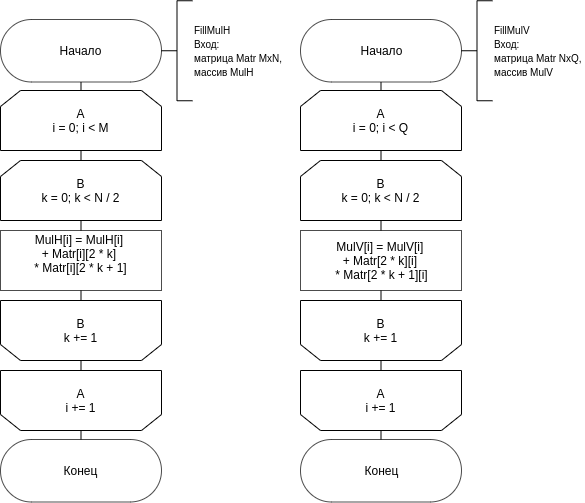

The diagram above was exported from draw.io. Its source (the exported page's mxGraphModel, read from the mxfile embedded in the PNG):
<mxGraphModel dx="1471" dy="660" grid="1" gridSize="10" guides="1" tooltips="1" connect="1" arrows="1" fold="1" page="1" pageScale="1" pageWidth="850" pageHeight="1100" math="0" shadow="0">
  <root>
    <mxCell id="E3k7YbVM_Fn01af8zPY8-0" />
    <mxCell id="E3k7YbVM_Fn01af8zPY8-1" parent="E3k7YbVM_Fn01af8zPY8-0" />
    <mxCell id="x-fiMu7jPzaok7oVZG_i-3" style="edgeStyle=orthogonalEdgeStyle;rounded=0;orthogonalLoop=1;jettySize=auto;html=1;exitX=0.5;exitY=0;exitDx=0;exitDy=0;entryX=0.5;entryY=0.5;entryDx=0;entryDy=31.25;entryPerimeter=0;endArrow=none;endFill=0;" edge="1" parent="E3k7YbVM_Fn01af8zPY8-1" source="v65Si7AUmJrWOlVa6Fc_-0" target="jyzjDotNnh6K9z8ZA7Xm-0">
      <mxGeometry relative="1" as="geometry" />
    </mxCell>
    <mxCell id="v65Si7AUmJrWOlVa6Fc_-0" value="A&lt;br&gt;i = 0; i &amp;lt; M" style="shape=loopLimit;whiteSpace=wrap;html=1;" vertex="1" parent="E3k7YbVM_Fn01af8zPY8-1">
      <mxGeometry x="40" y="111" width="161" height="60" as="geometry" />
    </mxCell>
    <mxCell id="v65Si7AUmJrWOlVa6Fc_-1" style="edgeStyle=orthogonalEdgeStyle;rounded=0;orthogonalLoop=1;jettySize=auto;html=1;exitX=0.5;exitY=0;exitDx=0;exitDy=0;entryX=0.5;entryY=1;entryDx=0;entryDy=0;endArrow=none;endFill=0;" edge="1" parent="E3k7YbVM_Fn01af8zPY8-1" source="v65Si7AUmJrWOlVa6Fc_-2" target="v65Si7AUmJrWOlVa6Fc_-0">
      <mxGeometry relative="1" as="geometry" />
    </mxCell>
    <mxCell id="v65Si7AUmJrWOlVa6Fc_-2" value="B&lt;br&gt;k = 0; k &amp;lt; N / 2" style="shape=loopLimit;whiteSpace=wrap;html=1;" vertex="1" parent="E3k7YbVM_Fn01af8zPY8-1">
      <mxGeometry x="40" y="181" width="161" height="60" as="geometry" />
    </mxCell>
    <mxCell id="v65Si7AUmJrWOlVa6Fc_-3" style="edgeStyle=orthogonalEdgeStyle;rounded=0;orthogonalLoop=1;jettySize=auto;html=1;exitX=0.5;exitY=1;exitDx=0;exitDy=0;entryX=0.5;entryY=1;entryDx=0;entryDy=0;endArrow=none;endFill=0;" edge="1" parent="E3k7YbVM_Fn01af8zPY8-1" source="v65Si7AUmJrWOlVa6Fc_-5" target="v65Si7AUmJrWOlVa6Fc_-7">
      <mxGeometry relative="1" as="geometry" />
    </mxCell>
    <mxCell id="v65Si7AUmJrWOlVa6Fc_-4" style="edgeStyle=orthogonalEdgeStyle;rounded=0;orthogonalLoop=1;jettySize=auto;html=1;exitX=0.5;exitY=0;exitDx=0;exitDy=0;entryX=0.5;entryY=1;entryDx=0;entryDy=0;endArrow=none;endFill=0;" edge="1" parent="E3k7YbVM_Fn01af8zPY8-1" source="v65Si7AUmJrWOlVa6Fc_-5" target="v65Si7AUmJrWOlVa6Fc_-2">
      <mxGeometry relative="1" as="geometry" />
    </mxCell>
    <mxCell id="v65Si7AUmJrWOlVa6Fc_-5" value="&lt;div&gt;&lt;span&gt;MulH[i] =&lt;/span&gt;&lt;span&gt;&amp;nbsp;MulH[i]&amp;nbsp;&lt;/span&gt;&lt;/div&gt;&lt;div&gt;&lt;span&gt;+ Matr[i][2 * k]&amp;nbsp;&lt;/span&gt;&lt;br&gt;&lt;/div&gt;&lt;div&gt;&lt;span&gt;* Matr[i][2 * k + 1]&lt;/span&gt;&lt;/div&gt;&lt;div&gt;&lt;br&gt;&lt;/div&gt;" style="html=1;dashed=0;whitespace=wrap;sketch=0;strokeWidth=1;fillColor=#ffffff;gradientColor=none;opacity=70;" vertex="1" parent="E3k7YbVM_Fn01af8zPY8-1">
      <mxGeometry x="40" y="251" width="161" height="60" as="geometry" />
    </mxCell>
    <mxCell id="v65Si7AUmJrWOlVa6Fc_-6" style="edgeStyle=orthogonalEdgeStyle;rounded=0;orthogonalLoop=1;jettySize=auto;html=1;exitX=0.5;exitY=0;exitDx=0;exitDy=0;entryX=0.5;entryY=1;entryDx=0;entryDy=0;endArrow=none;endFill=0;" edge="1" parent="E3k7YbVM_Fn01af8zPY8-1" source="v65Si7AUmJrWOlVa6Fc_-7" target="v65Si7AUmJrWOlVa6Fc_-8">
      <mxGeometry relative="1" as="geometry" />
    </mxCell>
    <mxCell id="v65Si7AUmJrWOlVa6Fc_-7" value="B&lt;br&gt;k += 1" style="shape=loopLimit;whiteSpace=wrap;html=1;direction=west;" vertex="1" parent="E3k7YbVM_Fn01af8zPY8-1">
      <mxGeometry x="40" y="321" width="161" height="60" as="geometry" />
    </mxCell>
    <mxCell id="agZKb3siRQr0f0pqngb7-2" style="edgeStyle=orthogonalEdgeStyle;rounded=0;orthogonalLoop=1;jettySize=auto;html=1;exitX=0.5;exitY=0;exitDx=0;exitDy=0;entryX=0.5;entryY=0.5;entryDx=0;entryDy=-31.25;entryPerimeter=0;endArrow=none;endFill=0;" edge="1" parent="E3k7YbVM_Fn01af8zPY8-1" source="v65Si7AUmJrWOlVa6Fc_-8" target="agZKb3siRQr0f0pqngb7-0">
      <mxGeometry relative="1" as="geometry" />
    </mxCell>
    <mxCell id="v65Si7AUmJrWOlVa6Fc_-8" value="A&lt;br&gt;i += 1" style="shape=loopLimit;whiteSpace=wrap;html=1;direction=west;" vertex="1" parent="E3k7YbVM_Fn01af8zPY8-1">
      <mxGeometry x="40" y="391" width="161" height="60" as="geometry" />
    </mxCell>
    <mxCell id="jyzjDotNnh6K9z8ZA7Xm-0" value="Начало" style="html=1;dashed=0;whitespace=wrap;shape=mxgraph.dfd.start;sketch=0;strokeWidth=1;fillColor=#ffffff;gradientColor=none;opacity=70;" vertex="1" parent="E3k7YbVM_Fn01af8zPY8-1">
      <mxGeometry x="40" y="40" width="161" height="62.5" as="geometry" />
    </mxCell>
    <mxCell id="x-fiMu7jPzaok7oVZG_i-2" style="edgeStyle=orthogonalEdgeStyle;rounded=0;orthogonalLoop=1;jettySize=auto;html=1;exitX=0;exitY=0.5;exitDx=0;exitDy=0;exitPerimeter=0;entryX=1;entryY=0.5;entryDx=0;entryDy=0;entryPerimeter=0;endArrow=none;endFill=0;" edge="1" parent="E3k7YbVM_Fn01af8zPY8-1" source="x-fiMu7jPzaok7oVZG_i-0" target="jyzjDotNnh6K9z8ZA7Xm-0">
      <mxGeometry relative="1" as="geometry" />
    </mxCell>
    <mxCell id="x-fiMu7jPzaok7oVZG_i-0" value="&lt;font style=&quot;font-size: 10px&quot;&gt;FillMulH&lt;br&gt;Вход: &lt;br&gt;матрица Matr MxN, &lt;br&gt;массив MulH&lt;br&gt;&lt;/font&gt;" style="strokeWidth=1;html=1;shape=mxgraph.flowchart.annotation_2;align=left;labelPosition=right;pointerEvents=1;" vertex="1" parent="E3k7YbVM_Fn01af8zPY8-1">
      <mxGeometry x="201" y="21.25" width="31" height="100" as="geometry" />
    </mxCell>
    <mxCell id="x-fiMu7jPzaok7oVZG_i-4" style="edgeStyle=orthogonalEdgeStyle;rounded=0;orthogonalLoop=1;jettySize=auto;html=1;exitX=0.5;exitY=0;exitDx=0;exitDy=0;entryX=0.5;entryY=0.5;entryDx=0;entryDy=31.25;entryPerimeter=0;endArrow=none;endFill=0;" edge="1" parent="E3k7YbVM_Fn01af8zPY8-1" source="x-fiMu7jPzaok7oVZG_i-5" target="x-fiMu7jPzaok7oVZG_i-14">
      <mxGeometry relative="1" as="geometry" />
    </mxCell>
    <mxCell id="x-fiMu7jPzaok7oVZG_i-5" value="A&lt;br&gt;i = 0; i &amp;lt; Q" style="shape=loopLimit;whiteSpace=wrap;html=1;" vertex="1" parent="E3k7YbVM_Fn01af8zPY8-1">
      <mxGeometry x="340" y="111" width="161" height="60" as="geometry" />
    </mxCell>
    <mxCell id="x-fiMu7jPzaok7oVZG_i-6" style="edgeStyle=orthogonalEdgeStyle;rounded=0;orthogonalLoop=1;jettySize=auto;html=1;exitX=0.5;exitY=0;exitDx=0;exitDy=0;entryX=0.5;entryY=1;entryDx=0;entryDy=0;endArrow=none;endFill=0;" edge="1" parent="E3k7YbVM_Fn01af8zPY8-1" source="x-fiMu7jPzaok7oVZG_i-7" target="x-fiMu7jPzaok7oVZG_i-5">
      <mxGeometry relative="1" as="geometry" />
    </mxCell>
    <mxCell id="x-fiMu7jPzaok7oVZG_i-7" value="B&lt;br&gt;k = 0; k &amp;lt; N / 2" style="shape=loopLimit;whiteSpace=wrap;html=1;" vertex="1" parent="E3k7YbVM_Fn01af8zPY8-1">
      <mxGeometry x="340" y="181" width="161" height="60" as="geometry" />
    </mxCell>
    <mxCell id="x-fiMu7jPzaok7oVZG_i-8" style="edgeStyle=orthogonalEdgeStyle;rounded=0;orthogonalLoop=1;jettySize=auto;html=1;exitX=0.5;exitY=1;exitDx=0;exitDy=0;entryX=0.5;entryY=1;entryDx=0;entryDy=0;endArrow=none;endFill=0;" edge="1" parent="E3k7YbVM_Fn01af8zPY8-1" source="x-fiMu7jPzaok7oVZG_i-10" target="x-fiMu7jPzaok7oVZG_i-12">
      <mxGeometry relative="1" as="geometry" />
    </mxCell>
    <mxCell id="x-fiMu7jPzaok7oVZG_i-9" style="edgeStyle=orthogonalEdgeStyle;rounded=0;orthogonalLoop=1;jettySize=auto;html=1;exitX=0.5;exitY=0;exitDx=0;exitDy=0;entryX=0.5;entryY=1;entryDx=0;entryDy=0;endArrow=none;endFill=0;" edge="1" parent="E3k7YbVM_Fn01af8zPY8-1" source="x-fiMu7jPzaok7oVZG_i-10" target="x-fiMu7jPzaok7oVZG_i-7">
      <mxGeometry relative="1" as="geometry" />
    </mxCell>
    <mxCell id="x-fiMu7jPzaok7oVZG_i-10" value="&lt;div&gt;&lt;div&gt;MulV[i] = MulV[i]&amp;nbsp;&lt;/div&gt;&lt;div&gt;+ Matr[2 * k][i]&amp;nbsp;&lt;/div&gt;&lt;div&gt;* Matr[2 * k + 1][i]&lt;/div&gt;&lt;/div&gt;" style="html=1;dashed=0;whitespace=wrap;sketch=0;strokeWidth=1;fillColor=#ffffff;gradientColor=none;opacity=70;" vertex="1" parent="E3k7YbVM_Fn01af8zPY8-1">
      <mxGeometry x="340" y="251" width="161" height="60" as="geometry" />
    </mxCell>
    <mxCell id="x-fiMu7jPzaok7oVZG_i-11" style="edgeStyle=orthogonalEdgeStyle;rounded=0;orthogonalLoop=1;jettySize=auto;html=1;exitX=0.5;exitY=0;exitDx=0;exitDy=0;entryX=0.5;entryY=1;entryDx=0;entryDy=0;endArrow=none;endFill=0;" edge="1" parent="E3k7YbVM_Fn01af8zPY8-1" source="x-fiMu7jPzaok7oVZG_i-12" target="x-fiMu7jPzaok7oVZG_i-13">
      <mxGeometry relative="1" as="geometry" />
    </mxCell>
    <mxCell id="x-fiMu7jPzaok7oVZG_i-12" value="B&lt;br&gt;k += 1" style="shape=loopLimit;whiteSpace=wrap;html=1;direction=west;" vertex="1" parent="E3k7YbVM_Fn01af8zPY8-1">
      <mxGeometry x="340" y="321" width="161" height="60" as="geometry" />
    </mxCell>
    <mxCell id="agZKb3siRQr0f0pqngb7-4" style="edgeStyle=orthogonalEdgeStyle;rounded=0;orthogonalLoop=1;jettySize=auto;html=1;exitX=0.5;exitY=0;exitDx=0;exitDy=0;entryX=0.5;entryY=0.5;entryDx=0;entryDy=-31.25;entryPerimeter=0;endArrow=none;endFill=0;" edge="1" parent="E3k7YbVM_Fn01af8zPY8-1" source="x-fiMu7jPzaok7oVZG_i-13" target="agZKb3siRQr0f0pqngb7-1">
      <mxGeometry relative="1" as="geometry" />
    </mxCell>
    <mxCell id="x-fiMu7jPzaok7oVZG_i-13" value="A&lt;br&gt;i += 1" style="shape=loopLimit;whiteSpace=wrap;html=1;direction=west;" vertex="1" parent="E3k7YbVM_Fn01af8zPY8-1">
      <mxGeometry x="340" y="391" width="161" height="60" as="geometry" />
    </mxCell>
    <mxCell id="x-fiMu7jPzaok7oVZG_i-14" value="Начало" style="html=1;dashed=0;whitespace=wrap;shape=mxgraph.dfd.start;sketch=0;strokeWidth=1;fillColor=#ffffff;gradientColor=none;opacity=70;" vertex="1" parent="E3k7YbVM_Fn01af8zPY8-1">
      <mxGeometry x="340" y="40" width="161" height="62.5" as="geometry" />
    </mxCell>
    <mxCell id="x-fiMu7jPzaok7oVZG_i-16" value="&lt;font style=&quot;font-size: 10px&quot;&gt;FillMulV&lt;br&gt;Вход: &lt;br&gt;матрица Matr NxQ, &lt;br&gt;массив MulV&amp;nbsp;&lt;/font&gt;" style="strokeWidth=1;html=1;shape=mxgraph.flowchart.annotation_2;align=left;labelPosition=right;pointerEvents=1;" vertex="1" parent="E3k7YbVM_Fn01af8zPY8-1">
      <mxGeometry x="501" y="21.25" width="31" height="100" as="geometry" />
    </mxCell>
    <mxCell id="agZKb3siRQr0f0pqngb7-0" value="Конец" style="html=1;dashed=0;whitespace=wrap;shape=mxgraph.dfd.start;sketch=0;strokeWidth=1;fillColor=#ffffff;gradientColor=none;opacity=70;" vertex="1" parent="E3k7YbVM_Fn01af8zPY8-1">
      <mxGeometry x="40" y="460" width="161" height="62.5" as="geometry" />
    </mxCell>
    <mxCell id="agZKb3siRQr0f0pqngb7-1" value="Конец" style="html=1;dashed=0;whitespace=wrap;shape=mxgraph.dfd.start;sketch=0;strokeWidth=1;fillColor=#ffffff;gradientColor=none;opacity=70;" vertex="1" parent="E3k7YbVM_Fn01af8zPY8-1">
      <mxGeometry x="340" y="460" width="161" height="62.5" as="geometry" />
    </mxCell>
  </root>
</mxGraphModel>